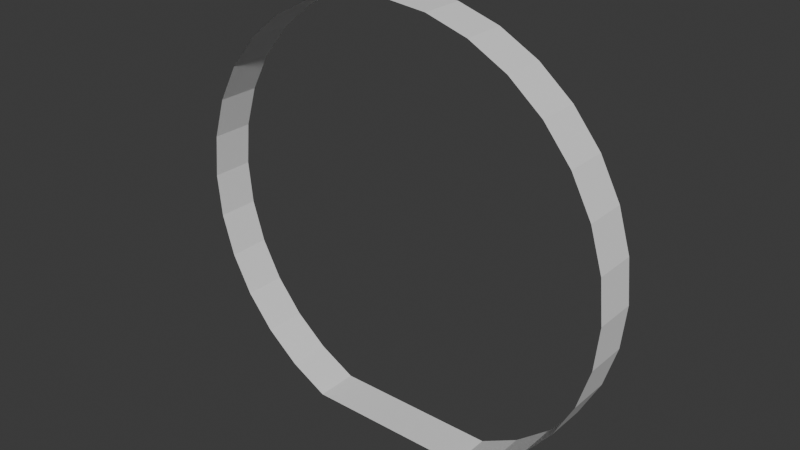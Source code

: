 # Source: Tunnel.blend  (saved by Blender 5.1.30; exported with 4.5.12 LTS)
import bpy
from mathutils import Matrix  # noqa: F401  (used for matrix-valued properties, if any)

bpy.ops.wm.read_factory_settings(use_empty=True)
scene = bpy.context.scene
scene.name = 'Scene'

# ---- collections
col_collection = bpy.data.collections.new('Collection'); scene.collection.children.link(col_collection)

# ---- world
world_world = bpy.data.worlds.new('World'); scene.world = world_world
world_world.use_nodes = True; world_world.node_tree.nodes.clear()
_N = world_world.node_tree.nodes; _L = world_world.node_tree.links
n0 = _N.new('ShaderNodeOutputWorld'); n0.name = 'World Output'; n0.location = (200, 100)
n1 = _N.new('ShaderNodeBackground'); n1.name = 'Background'; n1.location = (-200, 100)
n1.inputs[0].default_value = (0.05088, 0.05088, 0.05088, 1.0)
_L.new(n1.outputs[0], n0.inputs[0])
n0.is_active_output = True
world_world.color = (0.05088, 0.05088, 0.05088)
world_world.sun_shadow_jitter_overblur = 0.0

# ---- meshes
me_cylinder = bpy.data.meshes.new('Cylinder')
me_cylinder.from_pydata([(-4.804, 0.5, 5.2), (-4.804, -0.5, 5.2), (-3.79, 0.5, 5.1), (-3.79, -0.5, 5.1), (-2.814, 0.5, 4.804), (-2.814, -0.5, 4.804), (-1.915, 0.5, 4.324), (-1.915, -0.5, 4.324), (-1.127, 0.5, 3.677), (-1.127, -0.5, 3.677), (-0.4805, 0.5, 2.889), (-0.4805, -0.5, 2.889), (0.0, 0.5, 1.99), (0.0, -0.5, 1.99), (0.0, 0.5, -1.99), (0.0, -0.5, -1.99), (-0.4805, 0.5, -2.889), (-0.4805, -0.5, -2.889), (-1.127, 0.5, -3.677), (-1.127, -0.5, -3.677), (-1.915, 0.5, -4.324), (-1.915, -0.5, -4.324), (-2.814, 0.5, -4.804), (-2.814, -0.5, -4.804), (-3.79, 0.5, -5.1), (-3.79, -0.5, -5.1), (-4.804, 0.5, -5.2), (-4.804, -0.5, -5.2), (-5.819, 0.5, -5.1), (-5.819, -0.5, -5.1), (-6.794, 0.5, -4.804), (-6.794, -0.5, -4.804), (-7.693, 0.5, -4.324), (-7.693, -0.5, -4.324), (-8.481, 0.5, -3.677), (-8.481, -0.5, -3.677), (-9.128, 0.5, -2.889), (-9.128, -0.5, -2.889), (-9.608, 0.5, -1.99), (-9.608, -0.5, -1.99), (-9.904, 0.5, -1.014), (-9.904, -0.5, -1.014), (-10.0, 0.5, -3.916e-07), (-10.0, -0.5, -4.691e-07), (-9.904, 0.5, 1.014), (-9.904, -0.5, 1.014), (-9.608, 0.5, 1.99), (-9.608, -0.5, 1.99), (-9.128, 0.5, 2.889), (-9.128, -0.5, 2.889), (-8.481, 0.5, 3.677), (-8.481, -0.5, 3.677), (-7.693, 0.5, 4.324), (-7.693, -0.5, 4.324), (-6.794, 0.5, 4.804), (-6.794, -0.5, 4.804), (-5.819, 0.5, 5.1), (-5.819, -0.5, 5.1)], [], [(0, 2, 3, 1), (2, 4, 5, 3), (4, 6, 7, 5), (6, 8, 9, 7), (8, 10, 11, 9), (10, 12, 13, 11), (12, 14, 15, 13), (14, 16, 17, 15), (16, 18, 19, 17), (18, 20, 21, 19), (20, 22, 23, 21), (22, 24, 25, 23), (24, 26, 27, 25), (26, 28, 29, 27), (28, 30, 31, 29), (30, 32, 33, 31), (32, 34, 35, 33), (34, 36, 37, 35), (36, 38, 39, 37), (38, 40, 41, 39), (40, 42, 43, 41), (42, 44, 45, 43), (44, 46, 47, 45), (46, 48, 49, 47), (48, 50, 51, 49), (50, 52, 53, 51), (52, 54, 55, 53), (54, 56, 57, 55), (56, 0, 1, 57)])
_uv = me_cylinder.uv_layers.new(name='UVMap')
_uv.uv.foreach_set('vector', [1.0, 0.5, 0.9688, 0.5, 0.9688, 1.0, 1.0, 1.0, 0.9688, 0.5, 0.9375, 0.5, 0.9375, 1.0, 0.9688, 1.0, 0.9375, 0.5, 0.9062, 0.5, 0.9062, 1.0, 0.9375, 1.0, 0.9062, 0.5, 0.875, 0.5, 0.875, 1.0, 0.9062, 1.0, 0.875, 0.5, 0.8438, 0.5, 0.8438, 1.0, 0.875, 1.0, 0.8438, 0.5, 0.8125, 0.5, 0.8125, 1.0, 0.8438, 1.0, 0.8125, 0.5, 0.6875, 0.5, 0.6875, 1.0, 0.8125, 1.0, 0.6875, 0.5, 0.6562, 0.5, 0.6562, 1.0, 0.6875, 1.0, 0.6562, 0.5, 0.625, 0.5, 0.625, 1.0, 0.6562, 1.0, 0.625, 0.5, 0.5938, 0.5, 0.5938, 1.0, 0.625, 1.0, 0.5938, 0.5, 0.5625, 0.5, 0.5625, 1.0, 0.5938, 1.0, 0.5625, 0.5, 0.5312, 0.5, 0.5312, 1.0, 0.5625, 1.0, 0.5312, 0.5, 0.5, 0.5, 0.5, 1.0, 0.5312, 1.0, 0.5, 0.5, 0.4688, 0.5, 0.4688, 1.0, 0.5, 1.0, 0.4688, 0.5, 0.4375, 0.5, 0.4375, 1.0, 0.4688, 1.0, 0.4375, 0.5, 0.4062, 0.5, 0.4062, 1.0, 0.4375, 1.0, 0.4062, 0.5, 0.375, 0.5, 0.375, 1.0, 0.4062, 1.0, 0.375, 0.5, 0.3438, 0.5, 0.3438, 1.0, 0.375, 1.0, 0.3438, 0.5, 0.3125, 0.5, 0.3125, 1.0, 0.3438, 1.0, 0.3125, 0.5, 0.2812, 0.5, 0.2812, 1.0, 0.3125, 1.0, 0.2812, 0.5, 0.25, 0.5, 0.25, 1.0, 0.2812, 1.0, 0.25, 0.5, 0.2188, 0.5, 0.2188, 1.0, 0.25, 1.0, 0.2188, 0.5, 0.1875, 0.5, 0.1875, 1.0, 0.2188, 1.0, 0.1875, 0.5, 0.1562, 0.5, 0.1562, 1.0, 0.1875, 1.0, 0.1562, 0.5, 0.125, 0.5, 0.125, 1.0, 0.1562, 1.0, 0.125, 0.5, 0.09375, 0.5, 0.09375, 1.0, 0.125, 1.0, 0.09375, 0.5, 0.0625, 0.5, 0.0625, 1.0, 0.09375, 1.0, 0.0625, 0.5, 0.03125, 0.5, 0.03125, 1.0, 0.0625, 1.0, 0.03125, 0.5, 0.0, 0.5, 0.0, 1.0, 0.03125, 1.0])
me_cylinder.update()

# ---- objects
ob_cylinder = bpy.data.objects.new('Cylinder', me_cylinder)

# ---- transforms, parenting, visibility, modifiers, constraints
ob_cylinder.location = (0.0, 0.0, 0.0)
ob_cylinder.rotation_euler = (0.0, 1.571, 0.0)

# ---- collection membership
col_collection.objects.link(ob_cylinder)

# ---- scene / render settings (as saved in the file)
scene.frame_start = 1; scene.frame_end = 250; scene.frame_set(1)
scene.render.engine = 'BLENDER_EEVEE_NEXT'
scene.render.bake_bias = 0.0
scene.render.bake_samples = 0
scene.cycles.sampling_pattern = 'TABULATED_SOBOL'
scene.eevee.use_volume_custom_range = False
bpy.context.view_layer.update()

# ---- added for rendering (the .blend has no active camera and no usable light): camera, sun
cam_auto = bpy.data.cameras.new('AutoCamera')
cam_auto.lens = 50.0
cam_auto.sensor_width = 36.0
cam_auto.clip_end = 1000.0
ob_auto_camera = bpy.data.objects.new('AutoCamera', cam_auto)
scene.collection.objects.link(ob_auto_camera)
ob_auto_camera.location = (13.3836, -16.0603, 15.709)
ob_auto_camera.rotation_euler = (1.09748, -7.21219e-08, 0.694738)
scene.camera = ob_auto_camera
light_auto_sun = bpy.data.lights.new('AutoSun', 'SUN')
light_auto_sun.energy = 3.0
light_auto_sun.angle = 0.0523599
ob_auto_sun = bpy.data.objects.new('AutoSun', light_auto_sun)
scene.collection.objects.link(ob_auto_sun)
ob_auto_sun.rotation_euler = (0.872665, 0.174533, 0.523599)
bpy.context.view_layer.update()
